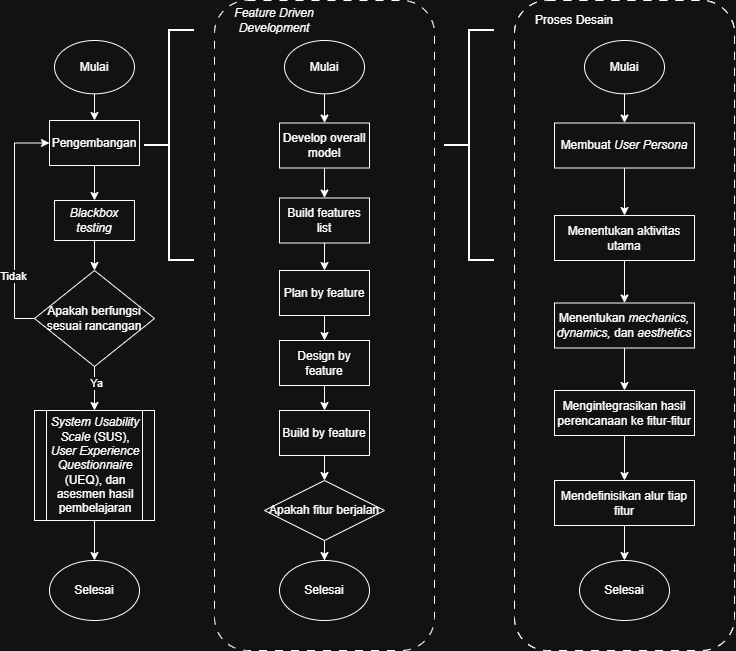

The diagram above was exported from draw.io. Its source (the exported page's mxGraphModel, read from the mxfile embedded in the PNG):
<mxGraphModel dx="1545" dy="673" grid="1" gridSize="10" guides="1" tooltips="1" connect="1" arrows="1" fold="1" page="1" pageScale="1" pageWidth="850" pageHeight="1100" math="0" shadow="0">
  <root>
    <mxCell id="0" />
    <mxCell id="1" parent="0" />
    <mxCell id="5c7S1jGCpUOoyLy6HLbe-5" edge="1" parent="1" source="5c7S1jGCpUOoyLy6HLbe-1" style="edgeStyle=orthogonalEdgeStyle;rounded=0;orthogonalLoop=1;jettySize=auto;html=1;entryX=0.5;entryY=0;entryDx=0;entryDy=0;" target="5c7S1jGCpUOoyLy6HLbe-3">
      <mxGeometry relative="1" as="geometry" />
    </mxCell>
    <mxCell id="5c7S1jGCpUOoyLy6HLbe-1" parent="1" style="ellipse;whiteSpace=wrap;html=1;" value="Mulai" vertex="1">
      <mxGeometry height="53.33" width="80" x="110" y="50" as="geometry" />
    </mxCell>
    <mxCell id="5c7S1jGCpUOoyLy6HLbe-6" edge="1" parent="1" source="5c7S1jGCpUOoyLy6HLbe-3" style="edgeStyle=orthogonalEdgeStyle;rounded=0;orthogonalLoop=1;jettySize=auto;html=1;entryX=0.5;entryY=0;entryDx=0;entryDy=0;" target="5c7S1jGCpUOoyLy6HLbe-4">
      <mxGeometry relative="1" as="geometry" />
    </mxCell>
    <mxCell id="5c7S1jGCpUOoyLy6HLbe-3" parent="1" style="rounded=0;whiteSpace=wrap;html=1;" value="Pengembangan" vertex="1">
      <mxGeometry height="45" width="90" x="105" y="130" as="geometry" />
    </mxCell>
    <mxCell id="5c7S1jGCpUOoyLy6HLbe-9" edge="1" parent="1" source="5c7S1jGCpUOoyLy6HLbe-4" style="edgeStyle=orthogonalEdgeStyle;rounded=0;orthogonalLoop=1;jettySize=auto;html=1;entryX=0.5;entryY=0;entryDx=0;entryDy=0;" target="5c7S1jGCpUOoyLy6HLbe-7">
      <mxGeometry relative="1" as="geometry" />
    </mxCell>
    <mxCell id="5c7S1jGCpUOoyLy6HLbe-4" parent="1" style="rounded=0;whiteSpace=wrap;html=1;" value="&lt;i&gt;Blackbox testing&lt;/i&gt;" vertex="1">
      <mxGeometry height="40" width="80" x="110" y="210" as="geometry" />
    </mxCell>
    <mxCell id="5c7S1jGCpUOoyLy6HLbe-10" edge="1" parent="1" source="5c7S1jGCpUOoyLy6HLbe-7" style="edgeStyle=orthogonalEdgeStyle;rounded=0;orthogonalLoop=1;jettySize=auto;html=1;entryX=0.5;entryY=0;entryDx=0;entryDy=0;" target="5c7S1jGCpUOoyLy6HLbe-8">
      <mxGeometry relative="1" as="geometry" />
    </mxCell>
    <mxCell id="5c7S1jGCpUOoyLy6HLbe-14" connectable="0" parent="5c7S1jGCpUOoyLy6HLbe-10" style="edgeLabel;html=1;align=center;verticalAlign=middle;resizable=0;points=[];" value="Ya" vertex="1">
      <mxGeometry relative="1" x="-0.2444" y="1" as="geometry">
        <mxPoint as="offset" />
      </mxGeometry>
    </mxCell>
    <mxCell id="5c7S1jGCpUOoyLy6HLbe-11" edge="1" parent="1" source="5c7S1jGCpUOoyLy6HLbe-7" style="edgeStyle=orthogonalEdgeStyle;rounded=0;orthogonalLoop=1;jettySize=auto;html=1;exitX=0;exitY=0.5;exitDx=0;exitDy=0;entryX=0;entryY=0.5;entryDx=0;entryDy=0;" target="5c7S1jGCpUOoyLy6HLbe-3">
      <mxGeometry relative="1" as="geometry" />
    </mxCell>
    <mxCell id="5c7S1jGCpUOoyLy6HLbe-12" connectable="0" parent="5c7S1jGCpUOoyLy6HLbe-11" style="edgeLabel;html=1;align=center;verticalAlign=middle;resizable=0;points=[];" value="Tidak" vertex="1">
      <mxGeometry relative="1" x="-0.4568" y="2" as="geometry">
        <mxPoint as="offset" />
      </mxGeometry>
    </mxCell>
    <mxCell id="5c7S1jGCpUOoyLy6HLbe-7" parent="1" style="rhombus;whiteSpace=wrap;html=1;" value="Apakah berfungsi sesuai rancangan" vertex="1">
      <mxGeometry height="96" width="120" x="90" y="280" as="geometry" />
    </mxCell>
    <mxCell id="5c7S1jGCpUOoyLy6HLbe-16" edge="1" parent="1" source="5c7S1jGCpUOoyLy6HLbe-8" style="edgeStyle=orthogonalEdgeStyle;rounded=0;orthogonalLoop=1;jettySize=auto;html=1;entryX=0.5;entryY=0;entryDx=0;entryDy=0;" target="5c7S1jGCpUOoyLy6HLbe-15">
      <mxGeometry relative="1" as="geometry" />
    </mxCell>
    <mxCell id="5c7S1jGCpUOoyLy6HLbe-8" parent="1" style="shape=process;whiteSpace=wrap;html=1;backgroundOutline=1;" value="&lt;i&gt;System Usability Scale &lt;/i&gt;(SUS), &lt;i&gt;User Experience Questionnaire &lt;/i&gt;(UEQ), dan asesmen hasil pembelajaran" vertex="1">
      <mxGeometry height="110" width="120" x="90" y="420" as="geometry" />
    </mxCell>
    <mxCell id="5c7S1jGCpUOoyLy6HLbe-13" parent="1" style="strokeWidth=2;html=1;shape=mxgraph.flowchart.annotation_2;align=left;labelPosition=right;pointerEvents=1;" value="" vertex="1">
      <mxGeometry height="230" width="50" x="200" y="40" as="geometry" />
    </mxCell>
    <mxCell id="5c7S1jGCpUOoyLy6HLbe-15" parent="1" style="ellipse;whiteSpace=wrap;html=1;" value="Selesai" vertex="1">
      <mxGeometry height="60" width="90" x="105" y="570" as="geometry" />
    </mxCell>
    <mxCell id="5c7S1jGCpUOoyLy6HLbe-17" parent="1" style="rounded=1;whiteSpace=wrap;html=1;dashed=1;dashPattern=8 8;" value="" vertex="1">
      <mxGeometry height="650" width="220" x="270" y="10" as="geometry" />
    </mxCell>
    <mxCell id="5c7S1jGCpUOoyLy6HLbe-30" edge="1" parent="1" source="5c7S1jGCpUOoyLy6HLbe-18" style="edgeStyle=orthogonalEdgeStyle;rounded=0;orthogonalLoop=1;jettySize=auto;html=1;" target="5c7S1jGCpUOoyLy6HLbe-21">
      <mxGeometry relative="1" as="geometry" />
    </mxCell>
    <mxCell id="5c7S1jGCpUOoyLy6HLbe-18" parent="1" style="ellipse;whiteSpace=wrap;html=1;" value="Mulai" vertex="1">
      <mxGeometry height="53.33" width="80" x="340" y="50" as="geometry" />
    </mxCell>
    <mxCell id="5c7S1jGCpUOoyLy6HLbe-19" parent="1" style="text;html=1;whiteSpace=wrap;strokeColor=none;fillColor=none;align=center;verticalAlign=middle;rounded=0;autosize=1;resizable=0;" value="&lt;i&gt;Feature Driven&lt;/i&gt;&lt;div&gt;&lt;i&gt;Development&lt;/i&gt;&lt;/div&gt;" vertex="1">
      <mxGeometry height="40" width="100" x="280" y="10" as="geometry" />
    </mxCell>
    <mxCell id="5c7S1jGCpUOoyLy6HLbe-31" edge="1" parent="1" source="5c7S1jGCpUOoyLy6HLbe-21" style="edgeStyle=orthogonalEdgeStyle;rounded=0;orthogonalLoop=1;jettySize=auto;html=1;" target="5c7S1jGCpUOoyLy6HLbe-22">
      <mxGeometry relative="1" as="geometry" />
    </mxCell>
    <mxCell id="5c7S1jGCpUOoyLy6HLbe-21" parent="1" style="rounded=0;whiteSpace=wrap;html=1;" value="Develop overall model" vertex="1">
      <mxGeometry height="45" width="90" x="335" y="132.5" as="geometry" />
    </mxCell>
    <mxCell id="5c7S1jGCpUOoyLy6HLbe-32" edge="1" parent="1" source="5c7S1jGCpUOoyLy6HLbe-22" style="edgeStyle=orthogonalEdgeStyle;rounded=0;orthogonalLoop=1;jettySize=auto;html=1;entryX=0.5;entryY=0;entryDx=0;entryDy=0;" target="5c7S1jGCpUOoyLy6HLbe-23">
      <mxGeometry relative="1" as="geometry" />
    </mxCell>
    <mxCell id="5c7S1jGCpUOoyLy6HLbe-22" parent="1" style="rounded=0;whiteSpace=wrap;html=1;" value="Build features list" vertex="1">
      <mxGeometry height="45" width="90" x="335" y="207.5" as="geometry" />
    </mxCell>
    <mxCell id="5c7S1jGCpUOoyLy6HLbe-34" edge="1" parent="1" source="5c7S1jGCpUOoyLy6HLbe-23" style="edgeStyle=orthogonalEdgeStyle;rounded=0;orthogonalLoop=1;jettySize=auto;html=1;entryX=0.5;entryY=0;entryDx=0;entryDy=0;" target="5c7S1jGCpUOoyLy6HLbe-25">
      <mxGeometry relative="1" as="geometry" />
    </mxCell>
    <mxCell id="5c7S1jGCpUOoyLy6HLbe-23" parent="1" style="rounded=0;whiteSpace=wrap;html=1;" value="Plan by feature" vertex="1">
      <mxGeometry height="45" width="90" x="335" y="280" as="geometry" />
    </mxCell>
    <mxCell id="5c7S1jGCpUOoyLy6HLbe-35" edge="1" parent="1" source="5c7S1jGCpUOoyLy6HLbe-25" style="edgeStyle=orthogonalEdgeStyle;rounded=0;orthogonalLoop=1;jettySize=auto;html=1;" target="5c7S1jGCpUOoyLy6HLbe-27">
      <mxGeometry relative="1" as="geometry" />
    </mxCell>
    <mxCell id="5c7S1jGCpUOoyLy6HLbe-25" parent="1" style="rounded=0;whiteSpace=wrap;html=1;" value="Design by feature" vertex="1">
      <mxGeometry height="45" width="90" x="335" y="350" as="geometry" />
    </mxCell>
    <mxCell id="5c7S1jGCpUOoyLy6HLbe-36" edge="1" parent="1" source="5c7S1jGCpUOoyLy6HLbe-27" style="edgeStyle=orthogonalEdgeStyle;rounded=0;orthogonalLoop=1;jettySize=auto;html=1;entryX=0.5;entryY=0;entryDx=0;entryDy=0;" target="5c7S1jGCpUOoyLy6HLbe-28">
      <mxGeometry relative="1" as="geometry" />
    </mxCell>
    <mxCell id="5c7S1jGCpUOoyLy6HLbe-27" parent="1" style="rounded=0;whiteSpace=wrap;html=1;" value="Build by feature" vertex="1">
      <mxGeometry height="45" width="90" x="335" y="420" as="geometry" />
    </mxCell>
    <mxCell id="5c7S1jGCpUOoyLy6HLbe-37" edge="1" parent="1" source="5c7S1jGCpUOoyLy6HLbe-28" style="edgeStyle=orthogonalEdgeStyle;rounded=0;orthogonalLoop=1;jettySize=auto;html=1;" target="5c7S1jGCpUOoyLy6HLbe-29">
      <mxGeometry relative="1" as="geometry" />
    </mxCell>
    <mxCell id="5c7S1jGCpUOoyLy6HLbe-28" parent="1" style="rhombus;whiteSpace=wrap;html=1;" value="Apakah fitur berjalan" vertex="1">
      <mxGeometry height="60" width="120" x="320" y="490" as="geometry" />
    </mxCell>
    <mxCell id="5c7S1jGCpUOoyLy6HLbe-29" parent="1" style="ellipse;whiteSpace=wrap;html=1;" value="Selesai" vertex="1">
      <mxGeometry height="60" width="90" x="335" y="570" as="geometry" />
    </mxCell>
    <mxCell id="5c7S1jGCpUOoyLy6HLbe-38" parent="1" style="rounded=1;whiteSpace=wrap;html=1;dashed=1;dashPattern=8 8;" value="" vertex="1">
      <mxGeometry height="650" width="220" x="570" y="10" as="geometry" />
    </mxCell>
    <mxCell id="5c7S1jGCpUOoyLy6HLbe-39" parent="1" style="strokeWidth=2;html=1;shape=mxgraph.flowchart.annotation_2;align=left;labelPosition=right;pointerEvents=1;" value="" vertex="1">
      <mxGeometry height="230" width="50" x="500" y="40" as="geometry" />
    </mxCell>
    <mxCell id="5c7S1jGCpUOoyLy6HLbe-40" parent="1" style="rounded=1;whiteSpace=wrap;html=1;dashed=1;dashPattern=8 8;" value="" vertex="1">
      <mxGeometry height="650" width="220" x="570" y="10" as="geometry" />
    </mxCell>
    <mxCell id="5c7S1jGCpUOoyLy6HLbe-41" edge="1" parent="1" source="5c7S1jGCpUOoyLy6HLbe-42" style="edgeStyle=orthogonalEdgeStyle;rounded=0;orthogonalLoop=1;jettySize=auto;html=1;" target="5c7S1jGCpUOoyLy6HLbe-44">
      <mxGeometry relative="1" as="geometry" />
    </mxCell>
    <mxCell id="5c7S1jGCpUOoyLy6HLbe-42" parent="1" style="ellipse;whiteSpace=wrap;html=1;" value="Mulai" vertex="1">
      <mxGeometry height="53.33" width="80" x="640" y="50" as="geometry" />
    </mxCell>
    <mxCell id="5c7S1jGCpUOoyLy6HLbe-43" edge="1" parent="1" source="5c7S1jGCpUOoyLy6HLbe-44" style="edgeStyle=orthogonalEdgeStyle;rounded=0;orthogonalLoop=1;jettySize=auto;html=1;" target="5c7S1jGCpUOoyLy6HLbe-46">
      <mxGeometry relative="1" as="geometry" />
    </mxCell>
    <mxCell id="5c7S1jGCpUOoyLy6HLbe-44" parent="1" style="rounded=0;whiteSpace=wrap;html=1;" value="Membuat &lt;i&gt;User Persona&lt;/i&gt;" vertex="1">
      <mxGeometry height="45" width="140" x="610" y="132.5" as="geometry" />
    </mxCell>
    <mxCell id="5c7S1jGCpUOoyLy6HLbe-45" edge="1" parent="1" source="5c7S1jGCpUOoyLy6HLbe-46" style="edgeStyle=orthogonalEdgeStyle;rounded=0;orthogonalLoop=1;jettySize=auto;html=1;entryX=0.5;entryY=0;entryDx=0;entryDy=0;" target="5c7S1jGCpUOoyLy6HLbe-48">
      <mxGeometry relative="1" as="geometry" />
    </mxCell>
    <mxCell id="5c7S1jGCpUOoyLy6HLbe-46" parent="1" style="rounded=0;whiteSpace=wrap;html=1;" value="Menentukan aktivitas utama" vertex="1">
      <mxGeometry height="45" width="140" x="610" y="225" as="geometry" />
    </mxCell>
    <mxCell id="5c7S1jGCpUOoyLy6HLbe-47" edge="1" parent="1" source="5c7S1jGCpUOoyLy6HLbe-48" style="edgeStyle=orthogonalEdgeStyle;rounded=0;orthogonalLoop=1;jettySize=auto;html=1;entryX=0.5;entryY=0;entryDx=0;entryDy=0;" target="5c7S1jGCpUOoyLy6HLbe-50">
      <mxGeometry relative="1" as="geometry" />
    </mxCell>
    <mxCell id="5c7S1jGCpUOoyLy6HLbe-48" parent="1" style="rounded=0;whiteSpace=wrap;html=1;" value="Menentukan &lt;i&gt;mechanics, dynamics, &lt;/i&gt;dan &lt;i&gt;aesthetics&lt;/i&gt;" vertex="1">
      <mxGeometry height="45" width="140" x="610" y="312.5" as="geometry" />
    </mxCell>
    <mxCell id="5c7S1jGCpUOoyLy6HLbe-49" edge="1" parent="1" source="5c7S1jGCpUOoyLy6HLbe-50" style="edgeStyle=orthogonalEdgeStyle;rounded=0;orthogonalLoop=1;jettySize=auto;html=1;" target="5c7S1jGCpUOoyLy6HLbe-52">
      <mxGeometry relative="1" as="geometry" />
    </mxCell>
    <mxCell id="5c7S1jGCpUOoyLy6HLbe-50" parent="1" style="rounded=0;whiteSpace=wrap;html=1;" value="Mengintegrasikan hasil perencanaan ke fitur-fitur" vertex="1">
      <mxGeometry height="45" width="140" x="610" y="400" as="geometry" />
    </mxCell>
    <mxCell id="5c7S1jGCpUOoyLy6HLbe-57" edge="1" parent="1" source="5c7S1jGCpUOoyLy6HLbe-52" style="edgeStyle=orthogonalEdgeStyle;rounded=0;orthogonalLoop=1;jettySize=auto;html=1;entryX=0.5;entryY=0;entryDx=0;entryDy=0;" target="5c7S1jGCpUOoyLy6HLbe-55">
      <mxGeometry relative="1" as="geometry" />
    </mxCell>
    <mxCell id="5c7S1jGCpUOoyLy6HLbe-52" parent="1" style="rounded=0;whiteSpace=wrap;html=1;" value="Mendefinisikan alur tiap fitur" vertex="1">
      <mxGeometry height="45" width="140" x="610" y="490" as="geometry" />
    </mxCell>
    <mxCell id="5c7S1jGCpUOoyLy6HLbe-55" parent="1" style="ellipse;whiteSpace=wrap;html=1;" value="Selesai" vertex="1">
      <mxGeometry height="60" width="90" x="635" y="570" as="geometry" />
    </mxCell>
    <mxCell id="5c7S1jGCpUOoyLy6HLbe-56" parent="1" style="text;html=1;whiteSpace=wrap;strokeColor=none;fillColor=none;align=center;verticalAlign=middle;rounded=0;autosize=1;resizable=0;" value="Proses Desain" vertex="1">
      <mxGeometry height="30" width="100" x="580" y="15" as="geometry" />
    </mxCell>
  </root>
</mxGraphModel>